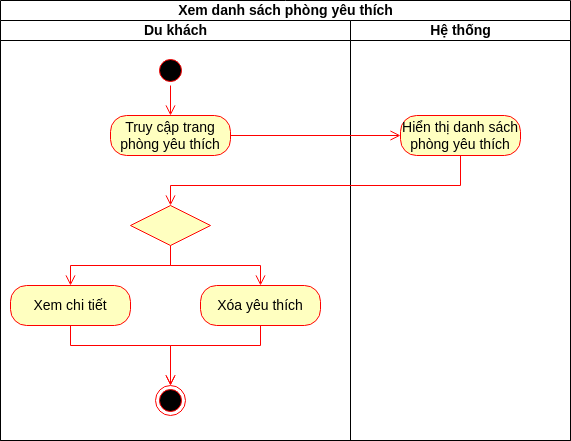

The diagram above was exported from draw.io. Its source (the exported page's mxGraphModel, read from the mxfile embedded in the PNG):
<mxGraphModel dx="1362" dy="1943" grid="1" gridSize="10" guides="1" tooltips="1" connect="1" arrows="1" fold="1" page="1" pageScale="1" pageWidth="850" pageHeight="1100" math="0" shadow="0">
  <root>
    <mxCell id="MEMqeRqI5b-wzVjNpcle-0" />
    <mxCell id="MEMqeRqI5b-wzVjNpcle-1" parent="MEMqeRqI5b-wzVjNpcle-0" />
    <mxCell id="MEMqeRqI5b-wzVjNpcle-2" value="Xem danh sách phòng yêu thích" style="swimlane;childLayout=stackLayout;resizeParent=1;resizeParentMax=0;startSize=20;html=1;fontSize=14;" parent="MEMqeRqI5b-wzVjNpcle-1" vertex="1">
      <mxGeometry x="730" y="-365" width="570" height="440" as="geometry" />
    </mxCell>
    <mxCell id="MEMqeRqI5b-wzVjNpcle-3" value="Có" style="edgeStyle=orthogonalEdgeStyle;html=1;align=left;verticalAlign=bottom;endArrow=open;endSize=8;strokeColor=#ff0000;rounded=0;fontSize=14;" parent="MEMqeRqI5b-wzVjNpcle-2" edge="1">
      <mxGeometry x="-1" relative="1" as="geometry">
        <mxPoint x="400" y="570" as="targetPoint" />
        <Array as="points">
          <mxPoint x="740" y="390" />
          <mxPoint x="740" y="550" />
          <mxPoint x="400" y="550" />
        </Array>
      </mxGeometry>
    </mxCell>
    <mxCell id="MEMqeRqI5b-wzVjNpcle-4" value="Du khách" style="swimlane;startSize=20;html=1;fontSize=14;" parent="MEMqeRqI5b-wzVjNpcle-2" vertex="1">
      <mxGeometry y="20" width="350" height="420" as="geometry" />
    </mxCell>
    <mxCell id="5--MGF39-6sKwdoH18cw-6" value="" style="edgeStyle=orthogonalEdgeStyle;html=1;verticalAlign=bottom;endArrow=open;endSize=8;strokeColor=#ff0000;rounded=0;fontSize=14;" parent="MEMqeRqI5b-wzVjNpcle-4" source="OTT0MsYpor5D4PVBiELb-3" target="5--MGF39-6sKwdoH18cw-8" edge="1">
      <mxGeometry relative="1" as="geometry">
        <mxPoint x="70" y="285" as="targetPoint" />
        <Array as="points">
          <mxPoint x="170" y="245" />
          <mxPoint x="70" y="245" />
        </Array>
        <mxPoint x="68.32999999999993" y="207.82999999999993" as="sourcePoint" />
      </mxGeometry>
    </mxCell>
    <mxCell id="5--MGF39-6sKwdoH18cw-8" value="Xem chi tiết" style="rounded=1;whiteSpace=wrap;html=1;arcSize=40;fontColor=#000000;fillColor=#ffffc0;strokeColor=#ff0000;fontSize=14;" parent="MEMqeRqI5b-wzVjNpcle-4" vertex="1">
      <mxGeometry x="10" y="265" width="120" height="40" as="geometry" />
    </mxCell>
    <mxCell id="5--MGF39-6sKwdoH18cw-9" value="" style="edgeStyle=orthogonalEdgeStyle;html=1;verticalAlign=bottom;endArrow=open;endSize=8;strokeColor=#ff0000;rounded=0;fontSize=14;" parent="MEMqeRqI5b-wzVjNpcle-4" source="5--MGF39-6sKwdoH18cw-8" target="5--MGF39-6sKwdoH18cw-14" edge="1">
      <mxGeometry relative="1" as="geometry">
        <mxPoint x="70" y="365" as="targetPoint" />
        <Array as="points">
          <mxPoint x="70" y="325" />
          <mxPoint x="170" y="325" />
        </Array>
      </mxGeometry>
    </mxCell>
    <mxCell id="5--MGF39-6sKwdoH18cw-10" value="Xóa yêu thích" style="rounded=1;whiteSpace=wrap;html=1;arcSize=40;fontColor=#000000;fillColor=#ffffc0;strokeColor=#ff0000;fontSize=14;" parent="MEMqeRqI5b-wzVjNpcle-4" vertex="1">
      <mxGeometry x="200" y="265" width="120" height="40" as="geometry" />
    </mxCell>
    <mxCell id="5--MGF39-6sKwdoH18cw-11" value="" style="edgeStyle=orthogonalEdgeStyle;html=1;verticalAlign=bottom;endArrow=open;endSize=8;strokeColor=#ff0000;rounded=0;fontSize=14;" parent="MEMqeRqI5b-wzVjNpcle-4" source="5--MGF39-6sKwdoH18cw-10" target="5--MGF39-6sKwdoH18cw-14" edge="1">
      <mxGeometry relative="1" as="geometry">
        <mxPoint x="230" y="365" as="targetPoint" />
        <Array as="points">
          <mxPoint x="260" y="325" />
          <mxPoint x="170" y="325" />
        </Array>
      </mxGeometry>
    </mxCell>
    <mxCell id="5--MGF39-6sKwdoH18cw-7" value="" style="edgeStyle=orthogonalEdgeStyle;html=1;verticalAlign=bottom;endArrow=open;endSize=8;strokeColor=#ff0000;rounded=0;fontSize=14;" parent="MEMqeRqI5b-wzVjNpcle-4" source="OTT0MsYpor5D4PVBiELb-3" target="5--MGF39-6sKwdoH18cw-10" edge="1">
      <mxGeometry relative="1" as="geometry">
        <mxPoint x="170" y="285" as="targetPoint" />
        <mxPoint x="230.05999999999995" y="208.67000000000007" as="sourcePoint" />
      </mxGeometry>
    </mxCell>
    <mxCell id="5--MGF39-6sKwdoH18cw-14" value="" style="ellipse;html=1;shape=endState;fillColor=#000000;strokeColor=#ff0000;fontSize=14;" parent="MEMqeRqI5b-wzVjNpcle-4" vertex="1">
      <mxGeometry x="155" y="365" width="30" height="30" as="geometry" />
    </mxCell>
    <mxCell id="MEMqeRqI5b-wzVjNpcle-5" value="" style="ellipse;html=1;shape=startState;fillColor=#000000;strokeColor=#ff0000;fontSize=14;" parent="MEMqeRqI5b-wzVjNpcle-4" vertex="1">
      <mxGeometry x="154.99999999999955" y="35" width="30" height="30" as="geometry" />
    </mxCell>
    <mxCell id="MEMqeRqI5b-wzVjNpcle-11" value="" style="edgeStyle=orthogonalEdgeStyle;html=1;verticalAlign=bottom;endArrow=open;endSize=8;strokeColor=#ff0000;rounded=0;fontSize=14;" parent="MEMqeRqI5b-wzVjNpcle-4" source="MEMqeRqI5b-wzVjNpcle-5" target="5--MGF39-6sKwdoH18cw-0" edge="1">
      <mxGeometry relative="1" as="geometry">
        <mxPoint x="169.9999999999991" y="115" as="targetPoint" />
      </mxGeometry>
    </mxCell>
    <mxCell id="5--MGF39-6sKwdoH18cw-0" value="Truy cập trang phòng yêu thích" style="rounded=1;whiteSpace=wrap;html=1;arcSize=40;fontColor=#000000;fillColor=#ffffc0;strokeColor=#ff0000;fontSize=14;" parent="MEMqeRqI5b-wzVjNpcle-4" vertex="1">
      <mxGeometry x="109.99999999999909" y="95" width="120" height="40" as="geometry" />
    </mxCell>
    <mxCell id="OTT0MsYpor5D4PVBiELb-3" value="" style="rhombus;whiteSpace=wrap;html=1;fontColor=#000000;fillColor=#ffffc0;strokeColor=#ff0000;" parent="MEMqeRqI5b-wzVjNpcle-4" vertex="1">
      <mxGeometry x="130" y="185" width="80" height="40" as="geometry" />
    </mxCell>
    <mxCell id="MEMqeRqI5b-wzVjNpcle-16" value="Hệ thống" style="swimlane;startSize=20;html=1;fontSize=14;" parent="MEMqeRqI5b-wzVjNpcle-2" vertex="1">
      <mxGeometry x="350" y="20" width="220" height="420" as="geometry" />
    </mxCell>
    <mxCell id="5--MGF39-6sKwdoH18cw-2" value="Hiển thị danh sách phòng yêu thích" style="rounded=1;whiteSpace=wrap;html=1;arcSize=40;fontColor=#000000;fillColor=#ffffc0;strokeColor=#ff0000;fontSize=14;" parent="MEMqeRqI5b-wzVjNpcle-16" vertex="1">
      <mxGeometry x="50" y="95" width="120" height="40" as="geometry" />
    </mxCell>
    <mxCell id="5--MGF39-6sKwdoH18cw-3" value="" style="edgeStyle=orthogonalEdgeStyle;html=1;verticalAlign=bottom;endArrow=open;endSize=8;strokeColor=#ff0000;rounded=0;fontSize=14;" parent="MEMqeRqI5b-wzVjNpcle-2" source="5--MGF39-6sKwdoH18cw-2" target="OTT0MsYpor5D4PVBiELb-3" edge="1">
      <mxGeometry relative="1" as="geometry">
        <mxPoint x="170" y="225" as="targetPoint" />
        <Array as="points">
          <mxPoint x="460" y="185" />
          <mxPoint x="170" y="185" />
        </Array>
      </mxGeometry>
    </mxCell>
    <mxCell id="5--MGF39-6sKwdoH18cw-1" value="" style="edgeStyle=orthogonalEdgeStyle;html=1;verticalAlign=bottom;endArrow=open;endSize=8;strokeColor=#ff0000;rounded=0;fontSize=14;" parent="MEMqeRqI5b-wzVjNpcle-2" source="5--MGF39-6sKwdoH18cw-0" target="5--MGF39-6sKwdoH18cw-2" edge="1">
      <mxGeometry relative="1" as="geometry">
        <mxPoint x="179.9999999999991" y="215" as="targetPoint" />
      </mxGeometry>
    </mxCell>
  </root>
</mxGraphModel>